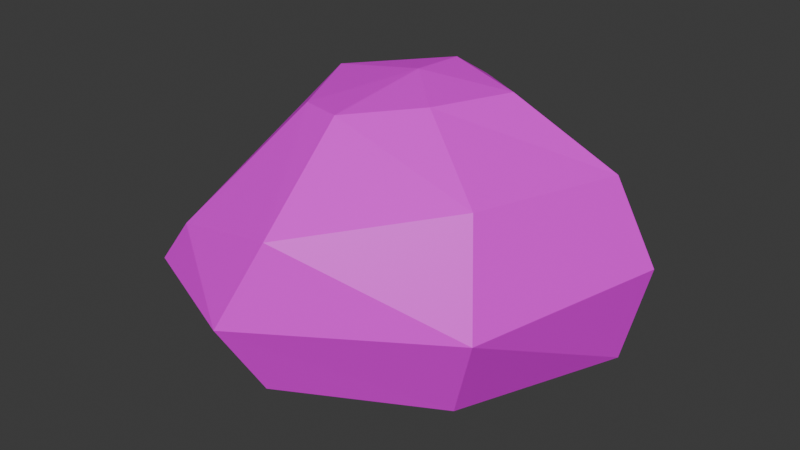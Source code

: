 # Source: Trashbag01.blend  (saved by Blender 4.2.66; exported with 4.5.12 LTS)
import bpy
from mathutils import Matrix  # noqa: F401  (used for matrix-valued properties, if any)

bpy.ops.wm.read_factory_settings(use_empty=True)
scene = bpy.context.scene
scene.name = 'Scene'

# ---- collections
col_collection = bpy.data.collections.new('Collection'); scene.collection.children.link(col_collection)

# ---- images (referenced by path relative to the original .blend; pixels are not part of the script)
import os
ASSET_DIR = os.environ.get("B2B_ASSET_DIR", "")  # directory of the original .blend (textures are referenced by path, not embedded)
HERE = os.path.dirname(os.path.abspath(__file__))  # packed textures are extracted next to this script under _unpacked/

def load_image(name, relpath, width, height, colorspace="sRGB"):
    """Load a texture the original file referenced (path relative to the .blend, or extracted next to this script)."""
    p = next((c for c in (os.path.join(HERE, relpath), os.path.join(ASSET_DIR, relpath)) if relpath and os.path.exists(c)), "")
    if p:
        img = bpy.data.images.load(p, check_existing=True)
        img.name = name
    else:  # same state as the original file: an image datablock whose file is absent (Cycles renders it pink)
        img = bpy.data.images.new(name, width, height)
        img.source = "FILE"
        img.filepath = "//" + (relpath or name)
    img.colorspace_settings.name = colorspace
    return img
img_trashbag01_a_jpg = load_image('Trashbag01_a.jpg', 'Trashbag01_a.jpg', 1024, 1024, 'sRGB')

# ---- materials (node trees are filled in below, after node groups)
mat_primary = bpy.data.materials.new('Primary')
mat_primary.alpha_threshold = 0.0
mat_primary.use_transparent_shadow = False
mat_primary.roughness = 0.5
mat_primary.line_color = (0.0, 0.0, 0.0, 1.0)

# ---- material node trees
mat_primary.use_nodes = True; mat_primary.node_tree.nodes.clear()
_N = mat_primary.node_tree.nodes; _L = mat_primary.node_tree.links
n0 = _N.new('ShaderNodeOutputMaterial'); n0.name = 'Material Output'; n0.location = (300, 300)
n1 = _N.new('ShaderNodeBsdfPrincipled'); n1.name = 'Principled BSDF'; n1.location = (10, 300)
n1.inputs[3].default_value = 1.45
n2 = _N.new('ShaderNodeTexImage'); n2.name = 'Image Texture'; n2.location = (-280, 280)
n2.image = img_trashbag01_a_jpg
n2.interpolation = 'Closest'
_L.new(n1.outputs[0], n0.inputs[0])
_L.new(n2.outputs[0], n1.inputs[0])
n0.is_active_output = True

# ---- world
world_world = bpy.data.worlds.new('World'); scene.world = world_world
world_world.use_nodes = True; world_world.node_tree.nodes.clear()
_N = world_world.node_tree.nodes; _L = world_world.node_tree.links
n0 = _N.new('ShaderNodeOutputWorld'); n0.name = 'World Output'; n0.location = (300, 300)
n1 = _N.new('ShaderNodeBackground'); n1.name = 'Background'; n1.location = (10, 300)
n1.inputs[0].default_value = (0.05088, 0.05088, 0.05088, 1.0)
_L.new(n1.outputs[0], n0.inputs[0])
n0.is_active_output = True
world_world.color = (0.05088, 0.05088, 0.05088)
world_world.use_sun_shadow = False
world_world.sun_shadow_jitter_overblur = 0.0

# ---- meshes
me_cylinder = bpy.data.meshes.new('Cylinder')
me_cylinder.from_pydata([(-0.009905, 0.1767, -0.1444), (0.3453, 0.09378, -1.001), (0.2748, 0.07635, -0.167), (0.2893, -0.2965, -0.9838), (0.1884, -0.2094, -0.1516), (0.04433, -0.4727, -0.9905), (0.001206, -0.3992, -0.1648), (-0.1965, -0.3948, -1.001), (-0.1656, -0.3367, -0.184), (-0.3903, 0.06946, -1.001), (-0.3272, -0.01452, -0.187), (0.01707, 0.4494, -0.8993), (0.652, 0.1695, -0.9833), (0.4641, -0.4322, -0.9357), (0.01582, -0.7303, -0.8993), (-0.3678, -0.6121, -0.851), (-0.5098, 0.06362, -0.8435), (-0.005475, 0.3352, -0.241), (0.6024, 0.1479, -0.3632), (0.4682, -0.3761, -0.3277), (0.0813, -0.7677, -0.388), (-0.3325, -0.6856, -0.4976), (-0.5281, 0.05122, -0.3554), (0.02263, 0.2731, -0.9905), (0.0005955, -0.02777, -0.1272), (-0.5886, 0.07327, -0.663), (-0.443, -0.6938, -0.6478), (-0.02707, -0.8686, -0.6532), (0.57, -0.5015, -0.6421), (0.7288, 0.1885, -0.6478), (0.03652, 0.4729, -0.6759)], [], [(17, 0, 2, 18), (18, 2, 4, 19), (19, 4, 6, 20), (20, 6, 8, 21), (21, 8, 10, 22), (2, 0, 24), (22, 10, 0, 17), (9, 16, 11, 23), (7, 15, 16, 9), (5, 14, 15, 7), (3, 13, 14, 5), (1, 12, 13, 3), (23, 11, 12, 1), (25, 22, 17, 30), (26, 21, 22, 25), (27, 20, 21, 26), (28, 19, 20, 27), (29, 18, 19, 28), (30, 17, 18, 29), (23, 1, 3, 5), (5, 7, 9, 23), (15, 26, 25, 16), (8, 6, 24), (0, 10, 24), (4, 2, 24), (10, 8, 24), (6, 4, 24), (14, 27, 26, 15), (13, 28, 27, 14), (12, 29, 28, 13), (11, 30, 29, 12), (16, 25, 30, 11)])
_uv = me_cylinder.uv_layers.new(name='UVMap')
_uv.uv.foreach_set('vector', [0.376, 0.3539, 0.3877, 0.4173, 0.2692, 0.4464, 0.1284, 0.3584, 0.5654, 0.4803, 0.4605, 0.6319, 0.3279, 0.5917, 0.3398, 0.4376, 0.3398, 0.4376, 0.3279, 0.5917, 0.2044, 0.6117, 0.1019, 0.4115, 0.05293, 0.2272, 0.2197, 0.01762, 0.3104, 0.05452, 0.2459, 0.2839, 0.2459, 0.2839, 0.3104, 0.05452, 0.5109, 0.04198, 0.6023, 0.1618, 0.5156, 0.6016, 0.4922, 0.7656, 0.3984, 0.7031, 0.6066, 0.3312, 0.5382, 0.4275, 0.3877, 0.4173, 0.376, 0.3539, 0.5351, 0.04124, 0.5874, 0.1055, 0.3546, 0.1199, 0.3581, 0.0569, 0.3427, 0.6049, 0.2942, 0.4655, 0.6246, 0.4784, 0.6112, 0.5832, 0.2197, 0.6705, 0.1229, 0.5543, 0.2942, 0.4655, 0.3427, 0.6049, 0.341, 0.102, 0.3362, 0.1909, 0.1077, 0.1581, 0.2063, 0.0706, 0.5036, 0.04229, 0.5965, 0.1573, 0.3362, 0.1909, 0.341, 0.102, 0.3581, 0.0569, 0.3546, 0.1199, 0.1038, 0.06945, 0.2234, 0.008126, 0.6098, 0.1791, 0.6066, 0.3312, 0.376, 0.3539, 0.3507, 0.1946, 0.2824, 0.3712, 0.2459, 0.2839, 0.6023, 0.1618, 0.6406, 0.3735, 0.07465, 0.3987, 0.05293, 0.2272, 0.2459, 0.2839, 0.2824, 0.3712, 0.3263, 0.3078, 0.3398, 0.4376, 0.1019, 0.4115, 0.04007, 0.2787, 0.6156, 0.3179, 0.5654, 0.4803, 0.3398, 0.4376, 0.3263, 0.3078, 0.3507, 0.1946, 0.376, 0.3539, 0.1284, 0.3584, 0.07535, 0.2128, 0.5625, 0.25, 0.4375, 0.3359, 0.3125, 0.2422, 0.2969, 0.1328, 0.2969, 0.1328, 0.3672, 0.05469, 0.5625, 0.0625, 0.5625, 0.25, 0.2942, 0.4655, 0.2824, 0.3712, 0.6406, 0.3735, 0.6246, 0.4784, 0.2031, 0.6953, 0.2188, 0.5938, 0.3984, 0.7031, 0.4922, 0.7656, 0.3047, 0.8594, 0.3984, 0.7031, 0.3672, 0.5625, 0.5156, 0.6016, 0.3984, 0.7031, 0.3047, 0.8594, 0.2031, 0.6953, 0.3984, 0.7031, 0.2188, 0.5938, 0.3672, 0.5625, 0.3984, 0.7031, 0.1229, 0.5543, 0.07465, 0.3987, 0.2824, 0.3712, 0.2942, 0.4655, 0.3362, 0.1909, 0.3263, 0.3078, 0.04007, 0.2787, 0.1077, 0.1581, 0.5965, 0.1573, 0.6156, 0.3179, 0.3263, 0.3078, 0.3362, 0.1909, 0.3546, 0.1199, 0.3507, 0.1946, 0.07535, 0.2128, 0.1038, 0.06945, 0.5874, 0.1055, 0.6098, 0.1791, 0.3507, 0.1946, 0.3546, 0.1199])
me_cylinder.materials.append(mat_primary)
me_cylinder.update()

# ---- objects
ob_trashbag01 = bpy.data.objects.new('Trashbag01', me_cylinder)

# ---- transforms, parenting, visibility, modifiers, constraints
ob_trashbag01.location = (0.0, 0.0, 1.0)

# ---- collection membership
col_collection.objects.link(ob_trashbag01)

# ---- scene / render settings (as saved in the file)
scene.frame_start = 1; scene.frame_end = 250; scene.frame_set(1)
scene.render.engine = 'BLENDER_EEVEE_NEXT'
scene.cycles.sampling_pattern = 'TABULATED_SOBOL'
scene.eevee.ray_tracing_options.trace_max_roughness = 0.0
bpy.context.view_layer.update()

# ---- added for rendering (the .blend has no active camera and no usable light): camera, sun
cam_auto = bpy.data.cameras.new('AutoCamera')
cam_auto.lens = 50.0
cam_auto.sensor_width = 36.0
cam_auto.clip_end = 1000.0
ob_auto_camera = bpy.data.objects.new('AutoCamera', cam_auto)
scene.collection.objects.link(ob_auto_camera)
ob_auto_camera.location = (1.98821, -2.49956, 1.97055)
ob_auto_camera.rotation_euler = (1.09748, -7.21219e-08, 0.694738)
scene.camera = ob_auto_camera
light_auto_sun = bpy.data.lights.new('AutoSun', 'SUN')
light_auto_sun.energy = 3.0
light_auto_sun.angle = 0.0523599
ob_auto_sun = bpy.data.objects.new('AutoSun', light_auto_sun)
scene.collection.objects.link(ob_auto_sun)
ob_auto_sun.rotation_euler = (0.872665, 0.174533, 0.523599)
bpy.context.view_layer.update()
